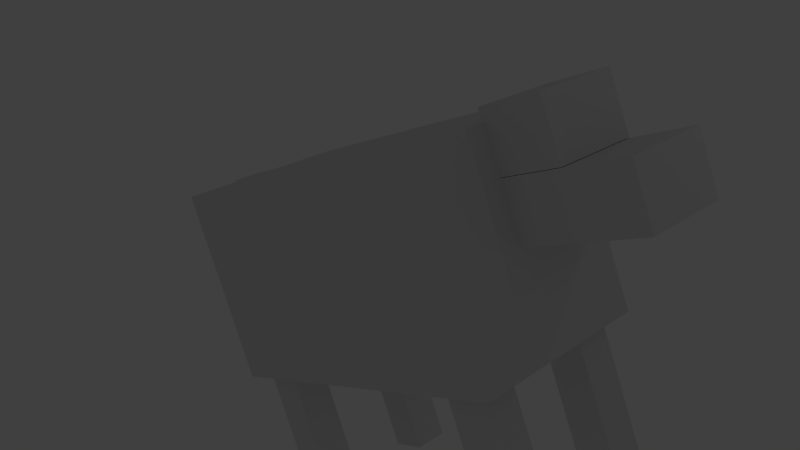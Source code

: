 # Source: cow.blend  (saved by Blender 2.63.0; exported with 4.5.12 LTS)
import bpy
from mathutils import Matrix  # noqa: F401  (used for matrix-valued properties, if any)

bpy.ops.wm.read_factory_settings(use_empty=True)
scene = bpy.context.scene
scene.name = 'Scene'

# ---- collections
col_collection_1 = bpy.data.collections.new('Collection 1'); scene.collection.children.link(col_collection_1)

# ---- materials (node trees are filled in below, after node groups)
mat_material = bpy.data.materials.new('Material')
mat_material.alpha_threshold = 0.0
mat_material.use_transparent_shadow = False
mat_material.roughness = 0.5
mat_material.line_color = (0.0, 0.0, 0.0, 1.0)

# ---- material node trees

# ---- world
world_world = bpy.data.worlds.new('World'); scene.world = world_world
world_world.color = (0.05088, 0.05088, 0.05088)
world_world.use_sun_shadow = False
world_world.sun_shadow_jitter_overblur = 0.0
world_world.cycles.sampling_method = 'MANUAL'
world_world.cycles.sample_map_resolution = 256

# ---- cameras
cam_camera = bpy.data.cameras.new('Camera')
cam_camera.clip_end = 100.0
cam_camera.lens = 35.0
cam_camera.sensor_width = 32.0
cam_camera.sensor_height = 18.0
cam_camera.ortho_scale = 7.314
cam_camera.dof.focus_distance = 0.0
cam_camera.dof.aperture_fstop = 128.0

# ---- lights
light_sun_002 = bpy.data.lights.new('Sun.002', 'POINT')
light_sun_002.transmission_factor = 0.0
light_sun_002.energy = 100.0
light_sun_002.shadow_buffer_clip_start = 0.5
light_sun_002.shadow_soft_size = 1.0
light_sun_002.shadow_maximum_resolution = 0.006
light_sun_002.use_absolute_resolution = True
light_sun_002.cycles.use_multiple_importance_sampling = False
light_point = bpy.data.lights.new('Point', 'POINT')
light_point.transmission_factor = 0.0
light_point.energy = 100.0
light_point.shadow_buffer_clip_start = 0.5
light_point.shadow_soft_size = 1.0
light_point.shadow_maximum_resolution = 0.006
light_point.use_absolute_resolution = True
light_point.cycles.use_multiple_importance_sampling = False
light_sun_001 = bpy.data.lights.new('Sun.001', 'POINT')
light_sun_001.transmission_factor = 0.0
light_sun_001.energy = 100.0
light_sun_001.shadow_buffer_clip_start = 0.5
light_sun_001.shadow_soft_size = 1.0
light_sun_001.shadow_maximum_resolution = 0.006
light_sun_001.use_absolute_resolution = True
light_sun_001.cycles.use_multiple_importance_sampling = False
light_sun = bpy.data.lights.new('Sun', 'POINT')
light_sun.transmission_factor = 0.0
light_sun.energy = 100.0
light_sun.shadow_buffer_clip_start = 0.5
light_sun.shadow_soft_size = 1.0
light_sun.shadow_maximum_resolution = 0.006
light_sun.use_absolute_resolution = True
light_sun.cycles.use_multiple_importance_sampling = False
light_lamp = bpy.data.lights.new('Lamp', 'POINT')
light_lamp.transmission_factor = 0.0
light_lamp.cutoff_distance = 30.0
light_lamp.energy = 100.0
light_lamp.shadow_buffer_clip_start = 1.001
light_lamp.shadow_soft_size = 1.0
light_lamp.shadow_maximum_resolution = 0.006
light_lamp.use_absolute_resolution = True
light_lamp.cycles.use_multiple_importance_sampling = False

# ---- meshes
me_cow = bpy.data.meshes.new('Cow')
me_cow.from_pydata([(1.0, 1.0, -1.197), (1.0, -2.573, -1.197), (-1.0, -2.573, -1.197), (-1.0, 1.0, -1.197), (1.0, 1.0, 1.0), (1.0, -2.573, 1.0), (-1.0, -2.573, 1.0), (-1.0, 1.0, 1.0), (-0.5093, -2.39, -0.7965), (-0.5093, -1.99, -0.7965), (-0.9093, -1.99, -0.7965), (-0.9093, -2.39, -0.7965), (-0.5093, -2.39, -2.797), (-0.5093, -1.99, -2.797), (-0.9093, -1.99, -2.797), (-0.9093, -2.39, -2.797), (0.857, -2.375, -0.7965), (0.857, -1.975, -0.7965), (0.457, -1.975, -0.7965), (0.457, -2.375, -0.7965), (0.857, -2.375, -2.797), (0.857, -1.975, -2.797), (0.457, -1.975, -2.797), (0.457, -2.375, -2.797), (-0.5093, 0.3639, -0.7965), (-0.5093, 0.7639, -0.7965), (-0.9093, 0.7639, -0.7965), (-0.9093, 0.3639, -0.7965), (-0.5093, 0.3639, -2.797), (-0.5093, 0.7639, -2.797), (-0.9093, 0.7639, -2.797), (-0.9093, 0.3639, -2.797), (0.857, 0.3787, -0.7965), (0.857, 0.7787, -0.7965), (0.457, 0.7787, -0.7965), (0.457, 0.3787, -0.7965), (0.857, 0.3787, -2.797), (0.857, 0.7787, -2.797), (0.457, 0.7787, -2.797), (0.457, 0.3787, -2.797), (-0.4722, 1.22, -0.07781), (-0.4722, 2.408, -0.07781), (0.4185, 2.408, -0.07781), (0.4185, 1.22, -0.07781), (-0.4722, 1.22, 0.5163), (-0.4722, 2.408, 0.5163), (0.4185, 2.408, 0.5163), (0.4185, 1.22, 0.5163), (-0.4722, 1.22, 0.5211), (-0.4722, 1.826, 0.5211), (0.4185, 1.826, 0.5211), (0.4185, 1.22, 0.5211), (-0.4722, 1.22, 1.115), (-0.4722, 1.826, 1.115), (0.4185, 1.826, 1.115), (0.4185, 1.22, 1.115), (-0.3357, -2.036, -1.58), (-0.3357, -1.388, -1.58), (0.2821, -1.388, -1.58), (0.2821, -2.036, -1.58), (-0.3357, -2.036, -1.014), (-0.3357, -1.388, -1.014), (0.2821, -1.388, -1.014), (0.2821, -2.036, -1.014), (0.6364, 1.243, -0.4126), (-0.6364, 1.243, -0.4126), (0.6364, 1.243, 0.9854), (-0.6364, 1.243, 0.9854), (-0.2159, -3.0, -0.5723), (-0.2159, -2.576, -0.5723), (0.1345, -2.576, -0.5723), (0.1345, -3.0, -0.5723), (-0.2159, -3.0, 1.0), (-0.2159, -2.576, 1.0), (0.1345, -2.576, 1.0), (0.1345, -3.0, 1.0)], [], [(0, 1, 2, 3), (4, 7, 6, 5), (0, 4, 5, 1), (1, 5, 6, 2), (2, 6, 7, 3), (3, 7, 67, 65), (8, 9, 10, 11), (15, 14, 13, 12), (8, 11, 15, 12), (9, 8, 12, 13), (10, 9, 13, 14), (11, 10, 14, 15), (16, 17, 18, 19), (23, 22, 21, 20), (16, 19, 23, 20), (17, 16, 20, 21), (18, 17, 21, 22), (19, 18, 22, 23), (31, 30, 29, 28), (24, 27, 31, 28), (25, 24, 28, 29), (26, 25, 29, 30), (27, 26, 30, 31), (39, 38, 37, 36), (32, 35, 39, 36), (33, 32, 36, 37), (34, 33, 37, 38), (35, 34, 38, 39), (44, 45, 41, 40), (45, 46, 42, 41), (46, 47, 43, 42), (47, 44, 40, 43), (40, 41, 42, 43), (47, 46, 45, 44), (52, 53, 49, 48), (53, 54, 50, 49), (54, 55, 51, 50), (55, 52, 48, 51), (48, 49, 50, 51), (55, 54, 53, 52), (60, 61, 57, 56), (61, 62, 58, 57), (62, 63, 59, 58), (56, 57, 58, 59), (63, 62, 61, 60), (66, 64, 65, 67), (0, 3, 65, 64), (66, 67, 7, 4), (64, 66, 4, 0), (72, 73, 69, 68), (73, 74, 70, 69), (74, 75, 71, 70), (75, 72, 68, 71), (68, 69, 70, 71), (75, 74, 73, 72), (56, 59, 63, 60)])
_uv = me_cow.uv_layers.new(name='UVMap')
_uv.uv.foreach_set('vector', [0.2463, 0.406, 0.2476, 0.8012, 0.0263, 0.8019, 0.02509, 0.4066, 0.7275, 0.3986, 0.5063, 0.3992, 0.5051, 0.003998, 0.7263, 0.003319, 0.2476, 0.3986, 0.004532, 0.3993, 0.003319, 0.004064, 0.2463, 0.003319, 0.2549, 0.6497, 0.2542, 0.4066, 0.4754, 0.406, 0.4762, 0.649, 0.4984, 0.3986, 0.2554, 0.3993, 0.2542, 0.004064, 0.4972, 0.003319, 0.5058, 0.6762, 0.5051, 0.4333, 0.5453, 0.434, 0.5458, 0.5886, 0.9338, 0.05797, 0.9781, 0.05784, 0.9782, 0.1021, 0.934, 0.1022, 0.8816, 0.9331, 0.8374, 0.933, 0.8375, 0.8887, 0.8818, 0.8888, 0.7853, 0.4328, 0.8295, 0.4326, 0.8302, 0.6539, 0.786, 0.654, 0.8822, 0.4259, 0.838, 0.426, 0.8373, 0.2047, 0.8816, 0.2046, 0.6306, 0.683, 0.6748, 0.6829, 0.6755, 0.904, 0.6312, 0.9042, 0.7786, 0.6539, 0.7344, 0.654, 0.7337, 0.4328, 0.778, 0.4326, 0.8374, 0.9399, 0.8816, 0.9397, 0.8818, 0.984, 0.8375, 0.9841, 0.9781, 0.04771, 0.9338, 0.04757, 0.934, 0.003319, 0.9782, 0.003455, 0.8368, 0.6608, 0.8811, 0.6607, 0.8818, 0.8819, 0.8375, 0.8821, 0.7264, 0.9043, 0.6821, 0.9041, 0.6828, 0.6829, 0.7271, 0.683, 0.8884, 0.4329, 0.9327, 0.4327, 0.9333, 0.6539, 0.8891, 0.654, 0.6016, 0.9041, 0.5573, 0.9043, 0.5566, 0.683, 0.6009, 0.6829, 0.8296, 0.1537, 0.8295, 0.198, 0.7852, 0.1978, 0.7853, 0.1536, 0.7342, 0.2047, 0.7784, 0.2046, 0.7791, 0.4259, 0.7349, 0.426, 0.8295, 0.8821, 0.7853, 0.8819, 0.786, 0.6607, 0.8302, 0.6608, 0.8884, 0.6608, 0.9327, 0.6607, 0.9333, 0.8818, 0.8891, 0.882, 0.55, 0.9041, 0.5057, 0.9043, 0.5051, 0.683, 0.5493, 0.6829, 0.7786, 0.1537, 0.7784, 0.198, 0.7342, 0.1978, 0.7343, 0.1536, 0.8368, 0.4328, 0.8811, 0.4326, 0.8818, 0.6539, 0.8375, 0.654, 0.8307, 0.4259, 0.7864, 0.426, 0.7857, 0.2047, 0.83, 0.2046, 0.8889, 0.2048, 0.9331, 0.2047, 0.9338, 0.4259, 0.8896, 0.426, 0.7786, 0.8819, 0.7344, 0.8821, 0.7337, 0.6608, 0.778, 0.6607, 0.8731, 0.003521, 0.8727, 0.135, 0.8069, 0.1348, 0.8073, 0.003319, 0.7645, 0.9874, 0.7642, 0.8889, 0.8299, 0.8887, 0.8302, 0.9872, 0.8003, 0.003521, 0.7999, 0.135, 0.7342, 0.1348, 0.7346, 0.003319, 0.1079, 0.9073, 0.1076, 0.8087, 0.1733, 0.8085, 0.1736, 0.9071, 0.4762, 0.6566, 0.4758, 0.788, 0.3772, 0.7877, 0.3777, 0.6563, 0.3527, 0.6563, 0.3531, 0.7877, 0.2546, 0.788, 0.2542, 0.6566, 0.09795, 0.9811, 0.09775, 0.9141, 0.1635, 0.9139, 0.1637, 0.9809, 0.8887, 0.9873, 0.8884, 0.8888, 0.9541, 0.8886, 0.9544, 0.9871, 0.09111, 0.9141, 0.0909, 0.9811, 0.02518, 0.9809, 0.02539, 0.9139, 0.02539, 0.9073, 0.02509, 0.8087, 0.09081, 0.8085, 0.09111, 0.9071, 0.4303, 0.8932, 0.3632, 0.8934, 0.3629, 0.7949, 0.43, 0.7947, 0.1802, 0.8087, 0.2473, 0.8085, 0.2476, 0.9071, 0.1805, 0.9073, 0.5569, 0.9827, 0.5566, 0.9111, 0.6193, 0.9109, 0.6195, 0.9825, 0.934, 0.1774, 0.9338, 0.1091, 0.9965, 0.1089, 0.9967, 0.1772, 0.55, 0.9111, 0.5498, 0.9827, 0.4871, 0.9825, 0.4873, 0.9109, 0.4303, 0.9003, 0.43, 0.9719, 0.3617, 0.9717, 0.3619, 0.9001, 0.7268, 0.9109, 0.7271, 0.9825, 0.6587, 0.9828, 0.6585, 0.9111, 0.6861, 0.4336, 0.6866, 0.5882, 0.5458, 0.5886, 0.5453, 0.434, 0.7271, 0.6756, 0.5058, 0.6762, 0.5458, 0.5886, 0.6866, 0.5882, 0.6874, 0.4256, 0.5466, 0.426, 0.5063, 0.3992, 0.7275, 0.3986, 0.6866, 0.5882, 0.6861, 0.4336, 0.7263, 0.4326, 0.7271, 0.6756, 0.9272, 0.1773, 0.8802, 0.1774, 0.8797, 0.003463, 0.9267, 0.003319, 0.4369, 0.7948, 0.4757, 0.7947, 0.4762, 0.9685, 0.4374, 0.9687, 0.3526, 0.9688, 0.3056, 0.9686, 0.3062, 0.7947, 0.3531, 0.7948, 0.2542, 0.7948, 0.293, 0.7947, 0.2935, 0.9686, 0.2547, 0.9687, 0.9401, 0.7077, 0.94, 0.6608, 0.9787, 0.6607, 0.9789, 0.7076, 0.9787, 0.607, 0.9789, 0.6539, 0.9401, 0.654, 0.94, 0.6071, 0.2473, 0.9139, 0.2476, 0.9823, 0.1849, 0.9824, 0.1847, 0.9141])
me_cow.materials.append(mat_material)
me_cow.use_remesh_preserve_volume = False
me_cow.use_remesh_preserve_attributes = False
me_cow.use_mirror_vertex_groups = False
me_cow.update()
arm_armature = bpy.data.armatures.new('Armature')  # bones are not reproduced

# ---- objects
ob_sun_002 = bpy.data.objects.new('Sun.002', light_sun_002)
ob_point = bpy.data.objects.new('Point', light_point)
ob_sun_001 = bpy.data.objects.new('Sun.001', light_sun_001)
ob_sun = bpy.data.objects.new('Sun', light_sun)
ob_skeleton = bpy.data.objects.new('Skeleton', arm_armature)
ob_cow_mesh = bpy.data.objects.new('Cow_Mesh', me_cow)
ob_lamp = bpy.data.objects.new('Lamp', light_lamp)
ob_camera = bpy.data.objects.new('Camera', cam_camera)

# ---- transforms, parenting, visibility, modifiers, constraints
ob_sun_002.location = (2.869, -2.715, -35.09)
ob_sun_002.lineart.crease_threshold = 0.0
ob_point.location = (28.07, 9.051, 10.26)
ob_point.lineart.crease_threshold = 0.0
ob_sun_001.location = (-41.14, -40.78, 30.78)
ob_sun_001.lineart.crease_threshold = 0.0
ob_sun.location = (-5.193, 36.99, 13.33)
ob_sun.lineart.crease_threshold = 0.0
ob_skeleton.location = (-9.965, 1.624, -8.761)
ob_skeleton.rotation_euler = (1.571, -0.0, 4.712)
ob_skeleton.scale = (6.243, 6.243, 6.243)
ob_skeleton.show_in_front = True
ob_skeleton.lineart.crease_threshold = 0.0
ob_cow_mesh.parent = ob_skeleton
ob_cow_mesh.matrix_parent_inverse = Matrix(((3.725e-09, -0.1602, 0.0, 0.2602), (0.0, 1.11e-16, 0.1602, 1.403), (-0.1602, -1.91e-09, 1.209e-08, -1.596), (0.0, 0.0, 0.0, 1.0)))
ob_cow_mesh.location = (0.0, 0.0, 1.3)
ob_cow_mesh.rotation_euler = (0.0, -0.0, -1.571)
ob_cow_mesh.scale = (5.94, 6.534, 5.94)
ob_cow_mesh.lock_rotations_4d = False
ob_cow_mesh.empty_display_type = 'ARROWS'
ob_cow_mesh.lineart.crease_threshold = 0.0
_vg = ob_cow_mesh.vertex_groups.new(name='leg_front_left')
_vg.add([24, 25, 26, 27, 28, 29, 30, 31], 1.0, 'REPLACE')
_vg = ob_cow_mesh.vertex_groups.new(name='leg_front_right')
_vg.add([32, 33, 34, 35, 36, 37, 38, 39], 1.0, 'REPLACE')
_vg = ob_cow_mesh.vertex_groups.new(name='leg_back_left')
_vg.add([8, 9, 10, 11, 12, 13, 14, 15], 1.0, 'REPLACE')
_vg = ob_cow_mesh.vertex_groups.new(name='leg_back_right')
_vg.add([16, 17, 18, 19, 20, 21, 22, 23], 1.0, 'REPLACE')
_vg = ob_cow_mesh.vertex_groups.new(name='tail')
_vg.add([68, 69, 70, 71, 72, 73, 74, 75], 1.0, 'REPLACE')
_vg = ob_cow_mesh.vertex_groups.new(name='head')
_vg.add([40, 41, 42, 43, 44, 45, 46, 47, 48, 49, 50, 51, 52, 53, 54, 55], 1.0, 'REPLACE')
_vg = ob_cow_mesh.vertex_groups.new(name='spine')
_vg.add([0, 1, 2, 3, 4, 5, 6, 7, 56, 57, 58, 59, 60, 61, 62, 63, 64, 65, 66, 67], 1.0, 'REPLACE')
_m = ob_cow_mesh.modifiers.new('Armature', 'ARMATURE')
_m.object = ob_skeleton
ob_lamp.location = (4.076, 1.005, 5.904)
ob_lamp.rotation_euler = (0.6503, 0.05522, 1.866)
ob_lamp.lock_rotations_4d = False
ob_lamp.empty_display_type = 'ARROWS'
ob_lamp.color = (0.0, 0.0, 0.0, 0.0)
ob_lamp.lineart.crease_threshold = 0.0
ob_camera.location = (37.55, -32.19, 9.348)
ob_camera.rotation_euler = (1.428, 0.2967, 0.8647)
ob_camera.lock_rotations_4d = False
ob_camera.empty_display_type = 'ARROWS'
ob_camera.color = (0.0, 0.0, 0.0, 0.0)
ob_camera.display_type = 'WIRE'
ob_camera.lineart.crease_threshold = 0.0

# ---- collection membership
col_collection_1.objects.link(ob_sun_002)
col_collection_1.objects.link(ob_point)
col_collection_1.objects.link(ob_sun_001)
col_collection_1.objects.link(ob_sun)
col_collection_1.objects.link(ob_skeleton)
col_collection_1.objects.link(ob_cow_mesh)
col_collection_1.objects.link(ob_lamp)
col_collection_1.objects.link(ob_camera)

# ---- scene / render settings (as saved in the file)
scene.camera = ob_camera
scene.frame_start = 0; scene.frame_end = 251; scene.frame_set(13)
scene.render.engine = 'BLENDER_EEVEE_NEXT'
scene.render.image_settings.color_mode = 'RGB'
scene.render.image_settings.compression = 90
scene.render.resolution_percentage = 50
scene.render.dither_intensity = 0.0
scene.render.bake_margin = 2
scene.render.bake_bias = 0.0
scene.cycles.use_denoising = False
scene.cycles.samples = 10
scene.cycles.sampling_pattern = 'TABULATED_SOBOL'
scene.cycles.light_sampling_threshold = 0.0
scene.cycles.use_adaptive_sampling = False
scene.cycles.use_light_tree = False
scene.cycles.blur_glossy = 0.0
scene.cycles.volume_bounces = 1
scene.cycles.pixel_filter_type = 'GAUSSIAN'
scene.cycles.sample_clamp_indirect = 0.0
scene.view_settings.view_transform = 'Standard'
bpy.context.view_layer.update()
